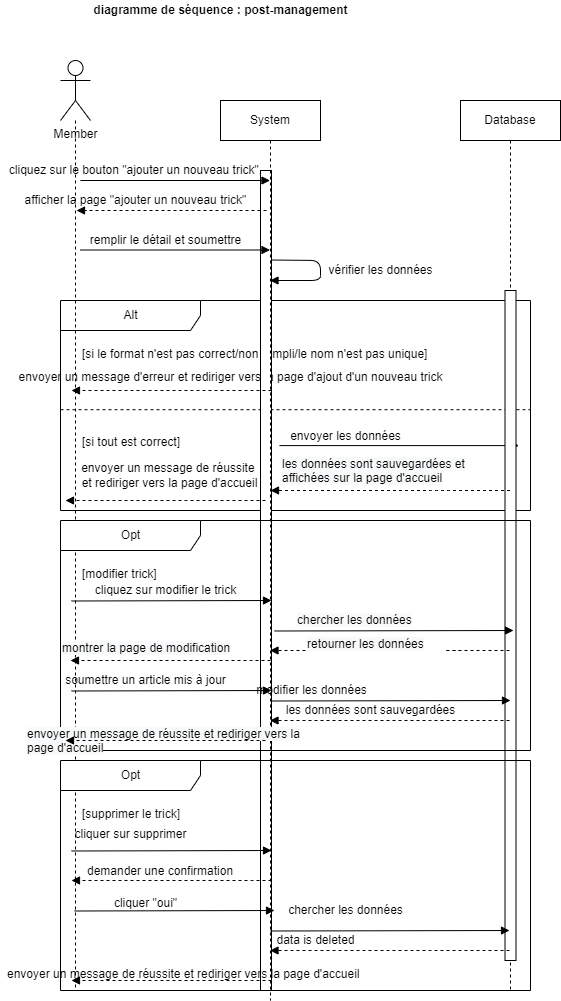

The diagram above was exported from draw.io. Its source (the exported page's mxGraphModel, read from the mxfile embedded in the PNG):
<mxGraphModel dx="868" dy="393" grid="1" gridSize="10" guides="1" tooltips="1" connect="1" arrows="1" fold="1" page="1" pageScale="1" pageWidth="827" pageHeight="1169" math="0" shadow="0">
  <root>
    <mxCell id="0rfSYNTfUJIIC8QFe4m6-0" />
    <mxCell id="0rfSYNTfUJIIC8QFe4m6-1" parent="0rfSYNTfUJIIC8QFe4m6-0" />
    <mxCell id="PLrat2b-bC4G8VZJHJZv-15" value="Alt" style="shape=umlFrame;tabWidth=110;tabHeight=30;tabPosition=left;html=1;boundedLbl=1;labelInHeader=1;width=140;height=30;" parent="0rfSYNTfUJIIC8QFe4m6-1" vertex="1">
      <mxGeometry x="80" y="320" width="470" height="210" as="geometry" />
    </mxCell>
    <mxCell id="PLrat2b-bC4G8VZJHJZv-16" value="[si le format n'est pas correct/non rempli/le nom n'est pas unique]" style="text" parent="PLrat2b-bC4G8VZJHJZv-15" vertex="1">
      <mxGeometry width="100" height="20" relative="1" as="geometry">
        <mxPoint x="20" y="40" as="offset" />
      </mxGeometry>
    </mxCell>
    <mxCell id="PLrat2b-bC4G8VZJHJZv-17" value="[si tout est correct]" style="line;strokeWidth=1;dashed=1;labelPosition=center;verticalLabelPosition=bottom;align=left;verticalAlign=top;spacingLeft=20;spacingTop=15;" parent="PLrat2b-bC4G8VZJHJZv-15" vertex="1">
      <mxGeometry y="105" width="470" height="8.4" as="geometry" />
    </mxCell>
    <mxCell id="PLrat2b-bC4G8VZJHJZv-19" value="envoyer un message d'erreur et rediriger vers la page d'ajout d'un nouveau trick" style="text;html=1;align=center;verticalAlign=middle;resizable=0;points=[];autosize=1;strokeColor=none;" parent="PLrat2b-bC4G8VZJHJZv-15" vertex="1">
      <mxGeometry x="-50" y="67.2" width="440" height="20" as="geometry" />
    </mxCell>
    <mxCell id="73QLTzBH4lOlXcWQCyYI-28" value="envoyer les données" style="text;html=1;align=center;verticalAlign=middle;resizable=0;points=[];autosize=1;strokeColor=none;" parent="PLrat2b-bC4G8VZJHJZv-15" vertex="1">
      <mxGeometry x="220" y="126" width="130" height="20" as="geometry" />
    </mxCell>
    <mxCell id="73QLTzBH4lOlXcWQCyYI-27" value="" style="html=1;verticalAlign=bottom;labelBackgroundColor=none;endArrow=block;endFill=1;" parent="PLrat2b-bC4G8VZJHJZv-15" edge="1">
      <mxGeometry width="160" relative="1" as="geometry">
        <mxPoint x="219" y="145.0909090909091" as="sourcePoint" />
        <mxPoint x="458.5" y="145.0909090909091" as="targetPoint" />
      </mxGeometry>
    </mxCell>
    <mxCell id="PLrat2b-bC4G8VZJHJZv-24" value="&lt;span style=&quot;color: rgb(0 , 0 , 0) ; font-family: &amp;#34;helvetica&amp;#34; ; font-size: 12px ; font-style: normal ; font-weight: 400 ; letter-spacing: normal ; text-align: center ; text-indent: 0px ; text-transform: none ; word-spacing: 0px ; background-color: rgb(248 , 249 , 250) ; display: inline ; float: none&quot;&gt;les données sont sauvegardées et affichées sur la page d'accueil&lt;/span&gt;" style="text;whiteSpace=wrap;html=1;" parent="PLrat2b-bC4G8VZJHJZv-15" vertex="1">
      <mxGeometry x="220" y="150" width="230" height="10" as="geometry" />
    </mxCell>
    <mxCell id="PLrat2b-bC4G8VZJHJZv-0" value="Database" style="shape=umlLifeline;perimeter=lifelinePerimeter;whiteSpace=wrap;html=1;container=1;collapsible=0;recursiveResize=0;outlineConnect=0;" parent="0rfSYNTfUJIIC8QFe4m6-1" vertex="1">
      <mxGeometry x="480" y="120" width="100" height="890" as="geometry" />
    </mxCell>
    <mxCell id="PLrat2b-bC4G8VZJHJZv-1" value="" style="rounded=0;whiteSpace=wrap;html=1;" parent="0rfSYNTfUJIIC8QFe4m6-1" vertex="1">
      <mxGeometry x="524.5" y="310" width="11" height="670" as="geometry" />
    </mxCell>
    <mxCell id="PLrat2b-bC4G8VZJHJZv-2" value="" style="rounded=0;whiteSpace=wrap;html=1;" parent="0rfSYNTfUJIIC8QFe4m6-1" vertex="1">
      <mxGeometry x="280" y="190" width="11" height="820" as="geometry" />
    </mxCell>
    <mxCell id="PLrat2b-bC4G8VZJHJZv-3" value="&lt;b&gt;diagramme de séquence : post-management&lt;/b&gt;" style="text;html=1;align=center;verticalAlign=middle;resizable=0;points=[];autosize=1;strokeColor=none;" parent="0rfSYNTfUJIIC8QFe4m6-1" vertex="1">
      <mxGeometry x="105" y="20" width="270" height="20" as="geometry" />
    </mxCell>
    <mxCell id="PLrat2b-bC4G8VZJHJZv-4" style="edgeStyle=none;html=1;endArrow=none;endFill=0;dashed=1;" parent="0rfSYNTfUJIIC8QFe4m6-1" source="PLrat2b-bC4G8VZJHJZv-5" edge="1">
      <mxGeometry relative="1" as="geometry">
        <mxPoint x="95" y="1010" as="targetPoint" />
      </mxGeometry>
    </mxCell>
    <mxCell id="PLrat2b-bC4G8VZJHJZv-5" value="Member" style="shape=umlActor;verticalLabelPosition=bottom;verticalAlign=top;html=1;outlineConnect=0;" parent="0rfSYNTfUJIIC8QFe4m6-1" vertex="1">
      <mxGeometry x="80" y="80" width="30" height="60" as="geometry" />
    </mxCell>
    <mxCell id="PLrat2b-bC4G8VZJHJZv-6" value="System" style="shape=umlLifeline;perimeter=lifelinePerimeter;whiteSpace=wrap;html=1;container=1;collapsible=0;recursiveResize=0;outlineConnect=0;" parent="0rfSYNTfUJIIC8QFe4m6-1" vertex="1">
      <mxGeometry x="240" y="120" width="100" height="900" as="geometry" />
    </mxCell>
    <mxCell id="PLrat2b-bC4G8VZJHJZv-7" value="" style="html=1;verticalAlign=bottom;labelBackgroundColor=none;endArrow=block;endFill=1;" parent="0rfSYNTfUJIIC8QFe4m6-1" target="PLrat2b-bC4G8VZJHJZv-6" edge="1">
      <mxGeometry width="160" relative="1" as="geometry">
        <mxPoint x="100" y="200" as="sourcePoint" />
        <mxPoint x="260" y="200" as="targetPoint" />
      </mxGeometry>
    </mxCell>
    <mxCell id="PLrat2b-bC4G8VZJHJZv-8" value="" style="html=1;verticalAlign=bottom;labelBackgroundColor=none;endArrow=block;endFill=1;dashed=1;" parent="0rfSYNTfUJIIC8QFe4m6-1" edge="1">
      <mxGeometry width="160" relative="1" as="geometry">
        <mxPoint x="286" y="230" as="sourcePoint" />
        <mxPoint x="96" y="230" as="targetPoint" />
      </mxGeometry>
    </mxCell>
    <mxCell id="PLrat2b-bC4G8VZJHJZv-9" value="cliquez sur le bouton &quot;ajouter un nouveau trick&quot;." style="text;html=1;align=center;verticalAlign=middle;resizable=0;points=[];autosize=1;strokeColor=none;" parent="0rfSYNTfUJIIC8QFe4m6-1" vertex="1">
      <mxGeometry x="20" y="180" width="270" height="20" as="geometry" />
    </mxCell>
    <mxCell id="PLrat2b-bC4G8VZJHJZv-10" value="afficher la page &quot;ajouter un nouveau trick&quot;" style="text;html=1;align=center;verticalAlign=middle;resizable=0;points=[];autosize=1;strokeColor=none;" parent="0rfSYNTfUJIIC8QFe4m6-1" vertex="1">
      <mxGeometry x="35" y="210" width="240" height="20" as="geometry" />
    </mxCell>
    <mxCell id="PLrat2b-bC4G8VZJHJZv-11" value="" style="html=1;verticalAlign=bottom;labelBackgroundColor=none;endArrow=block;endFill=1;" parent="0rfSYNTfUJIIC8QFe4m6-1" edge="1">
      <mxGeometry width="160" relative="1" as="geometry">
        <mxPoint x="100" y="269.5" as="sourcePoint" />
        <mxPoint x="289.5" y="269.5" as="targetPoint" />
      </mxGeometry>
    </mxCell>
    <mxCell id="PLrat2b-bC4G8VZJHJZv-12" value="remplir le détail et soumettre" style="text;html=1;align=center;verticalAlign=middle;resizable=0;points=[];autosize=1;strokeColor=none;" parent="0rfSYNTfUJIIC8QFe4m6-1" vertex="1">
      <mxGeometry x="100" y="250" width="170" height="20" as="geometry" />
    </mxCell>
    <mxCell id="PLrat2b-bC4G8VZJHJZv-13" value="" style="html=1;verticalAlign=bottom;labelBackgroundColor=none;endArrow=block;endFill=1;" parent="0rfSYNTfUJIIC8QFe4m6-1" target="PLrat2b-bC4G8VZJHJZv-6" edge="1">
      <mxGeometry width="160" relative="1" as="geometry">
        <mxPoint x="290.5" y="279.5" as="sourcePoint" />
        <mxPoint x="300" y="310" as="targetPoint" />
        <Array as="points">
          <mxPoint x="340" y="280" />
          <mxPoint x="340" y="300" />
        </Array>
      </mxGeometry>
    </mxCell>
    <mxCell id="PLrat2b-bC4G8VZJHJZv-22" value="" style="html=1;verticalAlign=bottom;labelBackgroundColor=none;endArrow=block;endFill=1;dashed=1;" parent="0rfSYNTfUJIIC8QFe4m6-1" edge="1">
      <mxGeometry width="160" relative="1" as="geometry">
        <mxPoint x="291" y="410" as="sourcePoint" />
        <mxPoint x="91" y="410" as="targetPoint" />
        <Array as="points">
          <mxPoint x="221.5" y="410" />
        </Array>
      </mxGeometry>
    </mxCell>
    <mxCell id="PLrat2b-bC4G8VZJHJZv-23" value="" style="html=1;verticalAlign=bottom;labelBackgroundColor=none;endArrow=block;endFill=1;dashed=1;" parent="0rfSYNTfUJIIC8QFe4m6-1" edge="1">
      <mxGeometry width="160" relative="1" as="geometry">
        <mxPoint x="529.5" y="510" as="sourcePoint" />
        <mxPoint x="290" y="510" as="targetPoint" />
        <Array as="points">
          <mxPoint x="460" y="510" />
        </Array>
      </mxGeometry>
    </mxCell>
    <mxCell id="73QLTzBH4lOlXcWQCyYI-0" value="vérifier les données" style="text;html=1;align=center;verticalAlign=middle;resizable=0;points=[];autosize=1;strokeColor=none;" parent="0rfSYNTfUJIIC8QFe4m6-1" vertex="1">
      <mxGeometry x="340" y="280" width="120" height="20" as="geometry" />
    </mxCell>
    <mxCell id="73QLTzBH4lOlXcWQCyYI-29" value="" style="html=1;verticalAlign=bottom;labelBackgroundColor=none;endArrow=block;endFill=1;dashed=1;" parent="0rfSYNTfUJIIC8QFe4m6-1" edge="1">
      <mxGeometry width="160" relative="1" as="geometry">
        <mxPoint x="285" y="520" as="sourcePoint" />
        <mxPoint x="85" y="520" as="targetPoint" />
        <Array as="points">
          <mxPoint x="215.5" y="520" />
        </Array>
      </mxGeometry>
    </mxCell>
    <mxCell id="73QLTzBH4lOlXcWQCyYI-30" value="Opt" style="shape=umlFrame;tabWidth=110;tabHeight=30;tabPosition=left;html=1;boundedLbl=1;labelInHeader=1;width=140;height=30;" parent="0rfSYNTfUJIIC8QFe4m6-1" vertex="1">
      <mxGeometry x="80" y="540" width="470" height="230" as="geometry" />
    </mxCell>
    <mxCell id="73QLTzBH4lOlXcWQCyYI-31" value="[modifier trick]" style="text" parent="73QLTzBH4lOlXcWQCyYI-30" vertex="1">
      <mxGeometry width="100" height="20" relative="1" as="geometry">
        <mxPoint x="20" y="40" as="offset" />
      </mxGeometry>
    </mxCell>
    <mxCell id="73QLTzBH4lOlXcWQCyYI-39" value="cliquez sur modifier le trick" style="text;html=1;align=center;verticalAlign=middle;resizable=0;points=[];autosize=1;strokeColor=none;" parent="73QLTzBH4lOlXcWQCyYI-30" vertex="1">
      <mxGeometry x="24.5" y="59.9952380952381" width="160" height="20" as="geometry" />
    </mxCell>
    <mxCell id="73QLTzBH4lOlXcWQCyYI-43" value="&lt;span style=&quot;color: rgb(0 , 0 , 0) ; font-family: &amp;#34;helvetica&amp;#34; ; font-size: 12px ; font-style: normal ; font-weight: 400 ; letter-spacing: normal ; text-align: center ; text-indent: 0px ; text-transform: none ; word-spacing: 0px ; background-color: rgb(248 , 249 , 250) ; display: inline ; float: none&quot;&gt;chercher les données&lt;/span&gt;" style="text;whiteSpace=wrap;html=1;" parent="73QLTzBH4lOlXcWQCyYI-30" vertex="1">
      <mxGeometry x="234.5" y="86.25" width="125.5" height="43.13" as="geometry" />
    </mxCell>
    <mxCell id="73QLTzBH4lOlXcWQCyYI-52" value="&lt;span style=&quot;color: rgb(0 , 0 , 0) ; font-family: &amp;#34;helvetica&amp;#34; ; font-size: 12px ; font-style: normal ; font-weight: 400 ; letter-spacing: normal ; text-align: center ; text-indent: 0px ; text-transform: none ; word-spacing: 0px ; background-color: rgb(248 , 249 , 250) ; display: inline ; float: none&quot;&gt;montrer la page de modification&lt;/span&gt;" style="text;whiteSpace=wrap;html=1;" parent="73QLTzBH4lOlXcWQCyYI-30" vertex="1">
      <mxGeometry y="113.79" width="200" height="36.21" as="geometry" />
    </mxCell>
    <mxCell id="73QLTzBH4lOlXcWQCyYI-54" value="soumettre un article mis à jour" style="text;html=1;align=center;verticalAlign=middle;resizable=0;points=[];autosize=1;strokeColor=none;" parent="73QLTzBH4lOlXcWQCyYI-30" vertex="1">
      <mxGeometry x="-5.5" y="149.99666666666667" width="180" height="20" as="geometry" />
    </mxCell>
    <mxCell id="73QLTzBH4lOlXcWQCyYI-45" value="&lt;span style=&quot;color: rgb(0 , 0 , 0) ; font-family: &amp;#34;helvetica&amp;#34; ; font-size: 12px ; font-style: normal ; font-weight: 400 ; letter-spacing: normal ; text-align: center ; text-indent: 0px ; text-transform: none ; word-spacing: 0px ; background-color: rgb(248 , 249 , 250) ; display: inline ; float: none&quot;&gt;retourner les données&lt;/span&gt;" style="text;whiteSpace=wrap;html=1;" parent="73QLTzBH4lOlXcWQCyYI-30" vertex="1">
      <mxGeometry x="245" y="110" width="155" height="40" as="geometry" />
    </mxCell>
    <mxCell id="73QLTzBH4lOlXcWQCyYI-59" value="&lt;span style=&quot;color: rgb(0 , 0 , 0) ; font-family: &amp;#34;helvetica&amp;#34; ; font-size: 12px ; font-style: normal ; font-weight: 400 ; letter-spacing: normal ; text-align: center ; text-indent: 0px ; text-transform: none ; word-spacing: 0px ; background-color: rgb(248 , 249 , 250) ; display: inline ; float: none&quot;&gt;envoyer un message de réussite et rediriger vers la page d'accueil&lt;/span&gt;" style="text;whiteSpace=wrap;html=1;" parent="73QLTzBH4lOlXcWQCyYI-30" vertex="1">
      <mxGeometry x="-35" y="200" width="280" height="30" as="geometry" />
    </mxCell>
    <mxCell id="73QLTzBH4lOlXcWQCyYI-38" value="" style="html=1;verticalAlign=bottom;labelBackgroundColor=none;endArrow=block;endFill=1;" parent="0rfSYNTfUJIIC8QFe4m6-1" edge="1">
      <mxGeometry width="160" relative="1" as="geometry">
        <mxPoint x="91" y="620.4954545454545" as="sourcePoint" />
        <mxPoint x="291" y="620" as="targetPoint" />
      </mxGeometry>
    </mxCell>
    <mxCell id="73QLTzBH4lOlXcWQCyYI-41" value="" style="html=1;verticalAlign=bottom;labelBackgroundColor=none;endArrow=block;endFill=1;" parent="0rfSYNTfUJIIC8QFe4m6-1" edge="1">
      <mxGeometry width="160" relative="1" as="geometry">
        <mxPoint x="294" y="650.4954545454545" as="sourcePoint" />
        <mxPoint x="533" y="650" as="targetPoint" />
      </mxGeometry>
    </mxCell>
    <mxCell id="73QLTzBH4lOlXcWQCyYI-44" value="" style="html=1;verticalAlign=bottom;labelBackgroundColor=none;endArrow=block;endFill=1;dashed=1;startArrow=none;" parent="0rfSYNTfUJIIC8QFe4m6-1" source="73QLTzBH4lOlXcWQCyYI-45" edge="1">
      <mxGeometry width="160" relative="1" as="geometry">
        <mxPoint x="529" y="670" as="sourcePoint" />
        <mxPoint x="289.5" y="670" as="targetPoint" />
        <Array as="points" />
      </mxGeometry>
    </mxCell>
    <mxCell id="73QLTzBH4lOlXcWQCyYI-46" value="" style="html=1;verticalAlign=bottom;labelBackgroundColor=none;endArrow=block;endFill=1;dashed=1;" parent="0rfSYNTfUJIIC8QFe4m6-1" edge="1">
      <mxGeometry width="160" relative="1" as="geometry">
        <mxPoint x="290" y="680" as="sourcePoint" />
        <mxPoint x="90" y="680" as="targetPoint" />
        <Array as="points">
          <mxPoint x="260" y="680" />
        </Array>
      </mxGeometry>
    </mxCell>
    <mxCell id="73QLTzBH4lOlXcWQCyYI-53" value="" style="html=1;verticalAlign=bottom;labelBackgroundColor=none;endArrow=block;endFill=1;" parent="0rfSYNTfUJIIC8QFe4m6-1" edge="1">
      <mxGeometry width="160" relative="1" as="geometry">
        <mxPoint x="91" y="710.4954545454545" as="sourcePoint" />
        <mxPoint x="291" y="710" as="targetPoint" />
      </mxGeometry>
    </mxCell>
    <mxCell id="73QLTzBH4lOlXcWQCyYI-55" value="" style="html=1;verticalAlign=bottom;labelBackgroundColor=none;endArrow=block;endFill=1;" parent="0rfSYNTfUJIIC8QFe4m6-1" edge="1">
      <mxGeometry width="160" relative="1" as="geometry">
        <mxPoint x="291" y="720.4954545454545" as="sourcePoint" />
        <mxPoint x="530" y="720" as="targetPoint" />
      </mxGeometry>
    </mxCell>
    <mxCell id="73QLTzBH4lOlXcWQCyYI-56" value="modifier les données" style="text;html=1;align=center;verticalAlign=middle;resizable=0;points=[];autosize=1;strokeColor=none;" parent="0rfSYNTfUJIIC8QFe4m6-1" vertex="1">
      <mxGeometry x="266" y="700" width="130" height="20" as="geometry" />
    </mxCell>
    <mxCell id="73QLTzBH4lOlXcWQCyYI-57" value="" style="html=1;verticalAlign=bottom;labelBackgroundColor=none;endArrow=block;endFill=1;dashed=1;" parent="0rfSYNTfUJIIC8QFe4m6-1" edge="1">
      <mxGeometry width="160" relative="1" as="geometry">
        <mxPoint x="529" y="740" as="sourcePoint" />
        <mxPoint x="289.5" y="740" as="targetPoint" />
        <Array as="points">
          <mxPoint x="459.5" y="740" />
        </Array>
      </mxGeometry>
    </mxCell>
    <mxCell id="73QLTzBH4lOlXcWQCyYI-58" value="les données sont sauvegardées" style="text;html=1;align=center;verticalAlign=middle;resizable=0;points=[];autosize=1;strokeColor=none;" parent="0rfSYNTfUJIIC8QFe4m6-1" vertex="1">
      <mxGeometry x="300" y="720" width="180" height="20" as="geometry" />
    </mxCell>
    <mxCell id="73QLTzBH4lOlXcWQCyYI-60" value="" style="html=1;verticalAlign=bottom;labelBackgroundColor=none;endArrow=none;endFill=1;dashed=1;" parent="0rfSYNTfUJIIC8QFe4m6-1" target="73QLTzBH4lOlXcWQCyYI-45" edge="1">
      <mxGeometry width="160" relative="1" as="geometry">
        <mxPoint x="529" y="670" as="sourcePoint" />
        <mxPoint x="289.5" y="670" as="targetPoint" />
        <Array as="points">
          <mxPoint x="459.5" y="670" />
        </Array>
      </mxGeometry>
    </mxCell>
    <mxCell id="73QLTzBH4lOlXcWQCyYI-62" value="" style="html=1;verticalAlign=bottom;labelBackgroundColor=none;endArrow=block;endFill=1;dashed=1;" parent="0rfSYNTfUJIIC8QFe4m6-1" edge="1">
      <mxGeometry width="160" relative="1" as="geometry">
        <mxPoint x="285" y="760" as="sourcePoint" />
        <mxPoint x="85" y="760" as="targetPoint" />
        <Array as="points">
          <mxPoint x="255" y="760" />
        </Array>
      </mxGeometry>
    </mxCell>
    <mxCell id="73QLTzBH4lOlXcWQCyYI-63" value="Opt" style="shape=umlFrame;tabWidth=110;tabHeight=30;tabPosition=left;html=1;boundedLbl=1;labelInHeader=1;width=140;height=30;" parent="0rfSYNTfUJIIC8QFe4m6-1" vertex="1">
      <mxGeometry x="80" y="780" width="470" height="230" as="geometry" />
    </mxCell>
    <mxCell id="73QLTzBH4lOlXcWQCyYI-64" value="[supprimer le trick]" style="text" parent="73QLTzBH4lOlXcWQCyYI-63" vertex="1">
      <mxGeometry width="100" height="20" relative="1" as="geometry">
        <mxPoint x="20" y="40" as="offset" />
      </mxGeometry>
    </mxCell>
    <mxCell id="73QLTzBH4lOlXcWQCyYI-65" value="cliquer sur supprimer" style="text;html=1;align=center;verticalAlign=middle;resizable=0;points=[];autosize=1;strokeColor=none;" parent="73QLTzBH4lOlXcWQCyYI-63" vertex="1">
      <mxGeometry x="4.5" y="64.3452380952381" width="130" height="20" as="geometry" />
    </mxCell>
    <mxCell id="73QLTzBH4lOlXcWQCyYI-67" value="&lt;div style=&quot;text-align: center&quot;&gt;&lt;font face=&quot;helvetica&quot;&gt;demander une confirmation&lt;/font&gt;&lt;br&gt;&lt;/div&gt;" style="text;whiteSpace=wrap;html=1;" parent="73QLTzBH4lOlXcWQCyYI-63" vertex="1">
      <mxGeometry x="24.5" y="96.9" width="175.5" height="36.21" as="geometry" />
    </mxCell>
    <mxCell id="73QLTzBH4lOlXcWQCyYI-68" value="cliquer &quot;oui&quot;" style="text;html=1;align=center;verticalAlign=middle;resizable=0;points=[];autosize=1;strokeColor=none;" parent="73QLTzBH4lOlXcWQCyYI-63" vertex="1">
      <mxGeometry x="44.5" y="133.10666666666668" width="80" height="20" as="geometry" />
    </mxCell>
    <mxCell id="73QLTzBH4lOlXcWQCyYI-70" value="&lt;span style=&quot;font-family: &amp;#34;helvetica&amp;#34; ; text-align: center&quot;&gt;envoyer un message de réussite et rediriger vers la page d'accueil&lt;/span&gt;" style="text;whiteSpace=wrap;html=1;" parent="73QLTzBH4lOlXcWQCyYI-63" vertex="1">
      <mxGeometry x="-55.5" y="200" width="375.5" height="30" as="geometry" />
    </mxCell>
    <mxCell id="73QLTzBH4lOlXcWQCyYI-77" value="data is deleted" style="text;html=1;align=center;verticalAlign=middle;resizable=0;points=[];autosize=1;strokeColor=none;" parent="73QLTzBH4lOlXcWQCyYI-63" vertex="1">
      <mxGeometry x="210" y="170" width="90" height="20" as="geometry" />
    </mxCell>
    <mxCell id="73QLTzBH4lOlXcWQCyYI-71" value="" style="html=1;verticalAlign=bottom;labelBackgroundColor=none;endArrow=block;endFill=1;" parent="0rfSYNTfUJIIC8QFe4m6-1" edge="1">
      <mxGeometry width="160" relative="1" as="geometry">
        <mxPoint x="91" y="870.4954545454545" as="sourcePoint" />
        <mxPoint x="291" y="870" as="targetPoint" />
      </mxGeometry>
    </mxCell>
    <mxCell id="73QLTzBH4lOlXcWQCyYI-72" value="" style="html=1;verticalAlign=bottom;labelBackgroundColor=none;endArrow=block;endFill=1;dashed=1;" parent="0rfSYNTfUJIIC8QFe4m6-1" edge="1">
      <mxGeometry width="160" relative="1" as="geometry">
        <mxPoint x="291" y="900" as="sourcePoint" />
        <mxPoint x="91" y="900" as="targetPoint" />
        <Array as="points">
          <mxPoint x="261" y="900" />
        </Array>
      </mxGeometry>
    </mxCell>
    <mxCell id="73QLTzBH4lOlXcWQCyYI-73" value="" style="html=1;verticalAlign=bottom;labelBackgroundColor=none;endArrow=block;endFill=1;" parent="0rfSYNTfUJIIC8QFe4m6-1" edge="1">
      <mxGeometry width="160" relative="1" as="geometry">
        <mxPoint x="94" y="930.4954545454545" as="sourcePoint" />
        <mxPoint x="294" y="930" as="targetPoint" />
      </mxGeometry>
    </mxCell>
    <mxCell id="73QLTzBH4lOlXcWQCyYI-74" value="" style="html=1;verticalAlign=bottom;labelBackgroundColor=none;endArrow=block;endFill=1;" parent="0rfSYNTfUJIIC8QFe4m6-1" edge="1">
      <mxGeometry width="160" relative="1" as="geometry">
        <mxPoint x="290" y="950.4954545454545" as="sourcePoint" />
        <mxPoint x="529" y="950" as="targetPoint" />
      </mxGeometry>
    </mxCell>
    <mxCell id="73QLTzBH4lOlXcWQCyYI-75" value="chercher les données" style="text;html=1;align=center;verticalAlign=middle;resizable=0;points=[];autosize=1;strokeColor=none;" parent="0rfSYNTfUJIIC8QFe4m6-1" vertex="1">
      <mxGeometry x="300" y="920" width="130" height="20" as="geometry" />
    </mxCell>
    <mxCell id="73QLTzBH4lOlXcWQCyYI-76" value="" style="html=1;verticalAlign=bottom;labelBackgroundColor=none;endArrow=block;endFill=1;dashed=1;" parent="0rfSYNTfUJIIC8QFe4m6-1" edge="1">
      <mxGeometry width="160" relative="1" as="geometry">
        <mxPoint x="529" y="970" as="sourcePoint" />
        <mxPoint x="289.5" y="970" as="targetPoint" />
        <Array as="points">
          <mxPoint x="459.5" y="970" />
        </Array>
      </mxGeometry>
    </mxCell>
    <mxCell id="73QLTzBH4lOlXcWQCyYI-78" value="" style="html=1;verticalAlign=bottom;labelBackgroundColor=none;endArrow=block;endFill=1;dashed=1;" parent="0rfSYNTfUJIIC8QFe4m6-1" edge="1">
      <mxGeometry width="160" relative="1" as="geometry">
        <mxPoint x="291" y="1000" as="sourcePoint" />
        <mxPoint x="91" y="1000" as="targetPoint" />
        <Array as="points">
          <mxPoint x="261" y="1000" />
        </Array>
      </mxGeometry>
    </mxCell>
    <mxCell id="PLrat2b-bC4G8VZJHJZv-20" value="envoyer un message de réussite &lt;br&gt;et rediriger vers la page d'accueil" style="text;html=1;align=center;verticalAlign=middle;resizable=0;points=[];autosize=1;strokeColor=none;" parent="0rfSYNTfUJIIC8QFe4m6-1" vertex="1">
      <mxGeometry x="94" y="480" width="190" height="30" as="geometry" />
    </mxCell>
  </root>
</mxGraphModel>